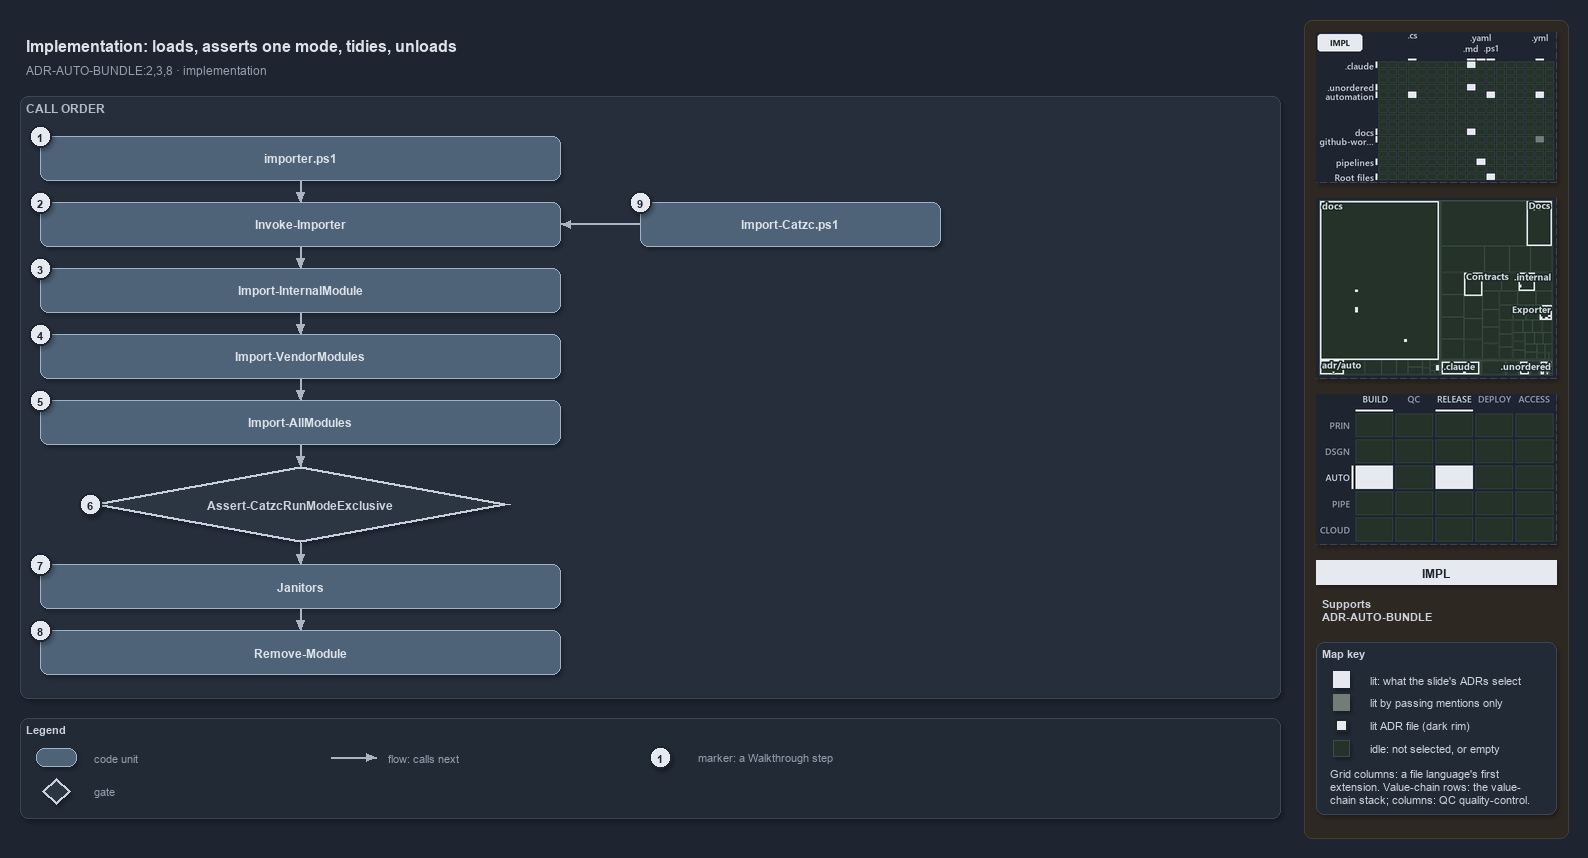

The diagram above was exported from draw.io. Its source (the exported page's mxGraphModel, read from the mxfile embedded in the PNG):
<mxGraphModel dx="1024" dy="768" grid="0" gridSize="10" guides="1" tooltips="1" connect="1" arrows="1" fold="1" page="1" pageScale="1" pageWidth="1572" pageHeight="822" background="#1E2430" math="0" shadow="1">
  <root>
    <mxCell id="0" />
    <mxCell id="1" parent="0" />
    <mxCell id="sidebar-bg" value="" style="rounded=1;arcSize=2;html=1;fillColor=#2E2823;strokeColor=#453C33;shadow=0;" vertex="1" parent="1">
      <mxGeometry x="1304" y="4" width="264" height="818" as="geometry" />
    </mxCell>
    <mxCell id="title" value="Implementation: loads, asserts one mode, tidies, unloads" style="text;html=1;align=left;verticalAlign=middle;fontSize=16;fontStyle=1;fontColor=#DDE2E9;" vertex="1" parent="1">
      <mxGeometry x="20" y="14" width="1260" height="30" as="geometry" />
    </mxCell>
    <mxCell id="subtitle" value="ADR-AUTO-BUNDLE:2,3,8 &amp;#183; implementation" style="text;html=1;align=left;verticalAlign=middle;fontSize=12;fontColor=#949FAE;" vertex="1" parent="1">
      <mxGeometry x="20" y="44" width="1240" height="20" as="geometry" />
    </mxCell>
    <mxCell id="band-calls" value="CALL ORDER" style="rounded=1;html=1;arcSize=3;fillColor=#262E3B;strokeColor=#3A4555;verticalAlign=top;align=left;spacingLeft=8;fontStyle=1;fontSize=12;fontColor=#B0BAC7;" vertex="1" parent="1">
      <mxGeometry x="20" y="80" width="1260" height="602" as="geometry" />
    </mxCell>
    <mxCell id="g-importer-ps1" value="&lt;b&gt;importer.ps1&lt;/b&gt;" style="rounded=1;whiteSpace=wrap;html=1;arcSize=20;fillColor=#4E6378;strokeColor=#9FB3C8;fontColor=#DDE2E9;fontSize=12;" vertex="1" parent="1">
      <mxGeometry x="40" y="120" width="520" height="44" as="geometry" />
    </mxCell>
    <mxCell id="g-invoke" value="&lt;b&gt;Invoke-Importer&lt;/b&gt;" style="rounded=1;whiteSpace=wrap;html=1;arcSize=20;fillColor=#4E6378;strokeColor=#9FB3C8;fontColor=#DDE2E9;fontSize=12;" vertex="1" parent="1">
      <mxGeometry x="40" y="186" width="520" height="44" as="geometry" />
    </mxCell>
    <mxCell id="g-internal" value="&lt;b&gt;Import-InternalModule&lt;/b&gt;" style="rounded=1;whiteSpace=wrap;html=1;arcSize=20;fillColor=#4E6378;strokeColor=#9FB3C8;fontColor=#DDE2E9;fontSize=12;" vertex="1" parent="1">
      <mxGeometry x="40" y="252" width="520" height="44" as="geometry" />
    </mxCell>
    <mxCell id="g-vendor" value="&lt;b&gt;Import-VendorModules&lt;/b&gt;" style="rounded=1;whiteSpace=wrap;html=1;arcSize=20;fillColor=#4E6378;strokeColor=#9FB3C8;fontColor=#DDE2E9;fontSize=12;" vertex="1" parent="1">
      <mxGeometry x="40" y="318" width="520" height="44" as="geometry" />
    </mxCell>
    <mxCell id="g-all" value="&lt;b&gt;Import-AllModules&lt;/b&gt;" style="rounded=1;whiteSpace=wrap;html=1;arcSize=20;fillColor=#4E6378;strokeColor=#9FB3C8;fontColor=#DDE2E9;fontSize=12;" vertex="1" parent="1">
      <mxGeometry x="40" y="384" width="520" height="44" as="geometry" />
    </mxCell>
    <mxCell id="g-assert" value="&lt;b&gt;Assert-CatzcRunModeExclusive&lt;/b&gt;" style="rhombus;whiteSpace=wrap;html=1;fillColor=#2C3542;strokeColor=#C7D0DB;strokeWidth=3;fontSize=12;fontColor=#CDD3DC;" vertex="1" parent="1">
      <mxGeometry x="90" y="450" width="420" height="76" as="geometry" />
    </mxCell>
    <mxCell id="g-janitors" value="&lt;b&gt;Janitors&lt;/b&gt;" style="rounded=1;whiteSpace=wrap;html=1;arcSize=20;fillColor=#4E6378;strokeColor=#9FB3C8;fontColor=#DDE2E9;fontSize=12;" vertex="1" parent="1">
      <mxGeometry x="40" y="548" width="520" height="44" as="geometry" />
    </mxCell>
    <mxCell id="g-remove" value="&lt;b&gt;Remove-Module&lt;/b&gt;" style="rounded=1;whiteSpace=wrap;html=1;arcSize=20;fillColor=#4E6378;strokeColor=#9FB3C8;fontColor=#DDE2E9;fontSize=12;" vertex="1" parent="1">
      <mxGeometry x="40" y="614" width="520" height="44" as="geometry" />
    </mxCell>
    <mxCell id="g-import-catzc" value="&lt;b&gt;Import-Catzc.ps1&lt;/b&gt;" style="rounded=1;whiteSpace=wrap;html=1;arcSize=20;fillColor=#4E6378;strokeColor=#9FB3C8;fontColor=#DDE2E9;fontSize=12;" vertex="1" parent="1">
      <mxGeometry x="640" y="186" width="300" height="44" as="geometry" />
    </mxCell>
    <mxCell id="p-edge-call-1-a" value="" style="text;html=1;strokeColor=none;fillColor=none;" vertex="1" parent="1">
      <mxGeometry x="300" y="164" width="1" height="1" as="geometry" />
    </mxCell>
    <mxCell id="p-edge-call-1-b" value="" style="text;html=1;strokeColor=none;fillColor=none;" vertex="1" parent="1">
      <mxGeometry x="300" y="186" width="1" height="1" as="geometry" />
    </mxCell>
    <mxCell id="edge-call-1" value="" style="edgeStyle=orthogonalEdgeStyle;rounded=1;html=1;endArrow=block;strokeColor=#AAB4C3;fontColor=#CDD3DC;shadow=0;" edge="1" parent="1" source="p-edge-call-1-a" target="p-edge-call-1-b">
      <mxGeometry relative="1" as="geometry" />
    </mxCell>
    <mxCell id="p-edge-call-2-a" value="" style="text;html=1;strokeColor=none;fillColor=none;" vertex="1" parent="1">
      <mxGeometry x="300" y="230" width="1" height="1" as="geometry" />
    </mxCell>
    <mxCell id="p-edge-call-2-b" value="" style="text;html=1;strokeColor=none;fillColor=none;" vertex="1" parent="1">
      <mxGeometry x="300" y="252" width="1" height="1" as="geometry" />
    </mxCell>
    <mxCell id="edge-call-2" value="" style="edgeStyle=orthogonalEdgeStyle;rounded=1;html=1;endArrow=block;strokeColor=#AAB4C3;fontColor=#CDD3DC;shadow=0;" edge="1" parent="1" source="p-edge-call-2-a" target="p-edge-call-2-b">
      <mxGeometry relative="1" as="geometry" />
    </mxCell>
    <mxCell id="p-edge-call-3-a" value="" style="text;html=1;strokeColor=none;fillColor=none;" vertex="1" parent="1">
      <mxGeometry x="300" y="296" width="1" height="1" as="geometry" />
    </mxCell>
    <mxCell id="p-edge-call-3-b" value="" style="text;html=1;strokeColor=none;fillColor=none;" vertex="1" parent="1">
      <mxGeometry x="300" y="318" width="1" height="1" as="geometry" />
    </mxCell>
    <mxCell id="edge-call-3" value="" style="edgeStyle=orthogonalEdgeStyle;rounded=1;html=1;endArrow=block;strokeColor=#AAB4C3;fontColor=#CDD3DC;shadow=0;" edge="1" parent="1" source="p-edge-call-3-a" target="p-edge-call-3-b">
      <mxGeometry relative="1" as="geometry" />
    </mxCell>
    <mxCell id="p-edge-call-4-a" value="" style="text;html=1;strokeColor=none;fillColor=none;" vertex="1" parent="1">
      <mxGeometry x="300" y="362" width="1" height="1" as="geometry" />
    </mxCell>
    <mxCell id="p-edge-call-4-b" value="" style="text;html=1;strokeColor=none;fillColor=none;" vertex="1" parent="1">
      <mxGeometry x="300" y="384" width="1" height="1" as="geometry" />
    </mxCell>
    <mxCell id="edge-call-4" value="" style="edgeStyle=orthogonalEdgeStyle;rounded=1;html=1;endArrow=block;strokeColor=#AAB4C3;fontColor=#CDD3DC;shadow=0;" edge="1" parent="1" source="p-edge-call-4-a" target="p-edge-call-4-b">
      <mxGeometry relative="1" as="geometry" />
    </mxCell>
    <mxCell id="p-edge-call-5-a" value="" style="text;html=1;strokeColor=none;fillColor=none;" vertex="1" parent="1">
      <mxGeometry x="300" y="428" width="1" height="1" as="geometry" />
    </mxCell>
    <mxCell id="p-edge-call-5-b" value="" style="text;html=1;strokeColor=none;fillColor=none;" vertex="1" parent="1">
      <mxGeometry x="300" y="450" width="1" height="1" as="geometry" />
    </mxCell>
    <mxCell id="edge-call-5" value="" style="edgeStyle=orthogonalEdgeStyle;rounded=1;html=1;endArrow=block;strokeColor=#AAB4C3;fontColor=#CDD3DC;shadow=0;" edge="1" parent="1" source="p-edge-call-5-a" target="p-edge-call-5-b">
      <mxGeometry relative="1" as="geometry" />
    </mxCell>
    <mxCell id="p-edge-call-6-a" value="" style="text;html=1;strokeColor=none;fillColor=none;" vertex="1" parent="1">
      <mxGeometry x="300" y="526" width="1" height="1" as="geometry" />
    </mxCell>
    <mxCell id="p-edge-call-6-b" value="" style="text;html=1;strokeColor=none;fillColor=none;" vertex="1" parent="1">
      <mxGeometry x="300" y="548" width="1" height="1" as="geometry" />
    </mxCell>
    <mxCell id="edge-call-6" value="" style="edgeStyle=orthogonalEdgeStyle;rounded=1;html=1;endArrow=block;strokeColor=#AAB4C3;fontColor=#CDD3DC;shadow=0;" edge="1" parent="1" source="p-edge-call-6-a" target="p-edge-call-6-b">
      <mxGeometry relative="1" as="geometry" />
    </mxCell>
    <mxCell id="p-edge-call-7-a" value="" style="text;html=1;strokeColor=none;fillColor=none;" vertex="1" parent="1">
      <mxGeometry x="300" y="592" width="1" height="1" as="geometry" />
    </mxCell>
    <mxCell id="p-edge-call-7-b" value="" style="text;html=1;strokeColor=none;fillColor=none;" vertex="1" parent="1">
      <mxGeometry x="300" y="614" width="1" height="1" as="geometry" />
    </mxCell>
    <mxCell id="edge-call-7" value="" style="edgeStyle=orthogonalEdgeStyle;rounded=1;html=1;endArrow=block;strokeColor=#AAB4C3;fontColor=#CDD3DC;shadow=0;" edge="1" parent="1" source="p-edge-call-7-a" target="p-edge-call-7-b">
      <mxGeometry relative="1" as="geometry" />
    </mxCell>
    <mxCell id="p-edge-bld-invoke-a" value="" style="text;html=1;strokeColor=none;fillColor=none;" vertex="1" parent="1">
      <mxGeometry x="640" y="208" width="1" height="1" as="geometry" />
    </mxCell>
    <mxCell id="p-edge-bld-invoke-b" value="" style="text;html=1;strokeColor=none;fillColor=none;" vertex="1" parent="1">
      <mxGeometry x="560" y="208" width="1" height="1" as="geometry" />
    </mxCell>
    <mxCell id="edge-bld-invoke" value="" style="edgeStyle=orthogonalEdgeStyle;rounded=1;html=1;endArrow=block;strokeColor=#AAB4C3;fontColor=#CDD3DC;shadow=0;" edge="1" parent="1" source="p-edge-bld-invoke-a" target="p-edge-bld-invoke-b">
      <mxGeometry relative="1" as="geometry" />
    </mxCell>
    <mxCell id="mark-1" value="1" style="ellipse;html=1;fillColor=#E6EAF0;strokeColor=#1E2430;strokeWidth=2;fontColor=#1E2430;fontStyle=1;fontSize=11;" vertex="1" parent="1">
      <mxGeometry x="29" y="109" width="22" height="22" as="geometry" />
    </mxCell>
    <mxCell id="mark-2" value="2" style="ellipse;html=1;fillColor=#E6EAF0;strokeColor=#1E2430;strokeWidth=2;fontColor=#1E2430;fontStyle=1;fontSize=11;" vertex="1" parent="1">
      <mxGeometry x="29" y="175" width="22" height="22" as="geometry" />
    </mxCell>
    <mxCell id="mark-3" value="3" style="ellipse;html=1;fillColor=#E6EAF0;strokeColor=#1E2430;strokeWidth=2;fontColor=#1E2430;fontStyle=1;fontSize=11;" vertex="1" parent="1">
      <mxGeometry x="29" y="241" width="22" height="22" as="geometry" />
    </mxCell>
    <mxCell id="mark-4" value="4" style="ellipse;html=1;fillColor=#E6EAF0;strokeColor=#1E2430;strokeWidth=2;fontColor=#1E2430;fontStyle=1;fontSize=11;" vertex="1" parent="1">
      <mxGeometry x="29" y="307" width="22" height="22" as="geometry" />
    </mxCell>
    <mxCell id="mark-5" value="5" style="ellipse;html=1;fillColor=#E6EAF0;strokeColor=#1E2430;strokeWidth=2;fontColor=#1E2430;fontStyle=1;fontSize=11;" vertex="1" parent="1">
      <mxGeometry x="29" y="373" width="22" height="22" as="geometry" />
    </mxCell>
    <mxCell id="mark-6" value="6" style="ellipse;html=1;fillColor=#E6EAF0;strokeColor=#1E2430;strokeWidth=2;fontColor=#1E2430;fontStyle=1;fontSize=11;" vertex="1" parent="1">
      <mxGeometry x="79" y="477" width="22" height="22" as="geometry" />
    </mxCell>
    <mxCell id="mark-7" value="7" style="ellipse;html=1;fillColor=#E6EAF0;strokeColor=#1E2430;strokeWidth=2;fontColor=#1E2430;fontStyle=1;fontSize=11;" vertex="1" parent="1">
      <mxGeometry x="29" y="537" width="22" height="22" as="geometry" />
    </mxCell>
    <mxCell id="mark-8" value="8" style="ellipse;html=1;fillColor=#E6EAF0;strokeColor=#1E2430;strokeWidth=2;fontColor=#1E2430;fontStyle=1;fontSize=11;" vertex="1" parent="1">
      <mxGeometry x="29" y="603" width="22" height="22" as="geometry" />
    </mxCell>
    <mxCell id="mark-9" value="9" style="ellipse;html=1;fillColor=#E6EAF0;strokeColor=#1E2430;strokeWidth=2;fontColor=#1E2430;fontStyle=1;fontSize=11;" vertex="1" parent="1">
      <mxGeometry x="629" y="175" width="22" height="22" as="geometry" />
    </mxCell>
    <mxCell id="legend" value="&lt;b&gt;Legend&lt;/b&gt;" style="rounded=1;whiteSpace=wrap;html=1;arcSize=6;fillColor=#222A36;strokeColor=#3A4555;align=left;verticalAlign=top;spacing=8;fontSize=11;fontColor=#CDD3DC;" vertex="1" parent="1">
      <mxGeometry x="20" y="702" width="1260" height="100" as="geometry" />
    </mxCell>
    <mxCell id="legend-0" value="" style="rounded=1;whiteSpace=wrap;html=1;arcSize=20;fillColor=#4E6378;strokeColor=#9FB3C8;fontColor=#DDE2E9;fontSize=12;" vertex="1" parent="1">
      <mxGeometry x="36" y="732" width="40" height="18" as="geometry" />
    </mxCell>
    <mxCell id="legend-0-text" value="code unit" style="text;html=1;align=left;verticalAlign=middle;fontSize=11;fontColor=#949FAE;" vertex="1" parent="1">
      <mxGeometry x="88" y="731" width="240" height="20" as="geometry" />
    </mxCell>
    <mxCell id="legend-1" value="" style="rhombus;whiteSpace=wrap;html=1;fillColor=#2C3542;strokeColor=#C7D0DB;strokeWidth=3;fontSize=12;fontColor=#CDD3DC;" vertex="1" parent="1">
      <mxGeometry x="42" y="762" width="28" height="26" as="geometry" />
    </mxCell>
    <mxCell id="legend-1-text" value="gate" style="text;html=1;align=left;verticalAlign=middle;fontSize=11;fontColor=#949FAE;" vertex="1" parent="1">
      <mxGeometry x="88" y="765" width="240" height="20" as="geometry" />
    </mxCell>
    <mxCell id="p-legend-2-a" value="" style="text;html=1;strokeColor=none;fillColor=none;" vertex="1" parent="1">
      <mxGeometry x="330" y="741" width="1" height="1" as="geometry" />
    </mxCell>
    <mxCell id="p-legend-2-b" value="" style="text;html=1;strokeColor=none;fillColor=none;" vertex="1" parent="1">
      <mxGeometry x="376" y="741" width="1" height="1" as="geometry" />
    </mxCell>
    <mxCell id="legend-2" value="" style="edgeStyle=orthogonalEdgeStyle;rounded=1;html=1;endArrow=block;strokeColor=#AAB4C3;fontColor=#CDD3DC;shadow=0;" edge="1" parent="1" source="p-legend-2-a" target="p-legend-2-b">
      <mxGeometry relative="1" as="geometry" />
    </mxCell>
    <mxCell id="legend-2-text" value="flow: calls next" style="text;html=1;align=left;verticalAlign=middle;fontSize=11;fontColor=#949FAE;" vertex="1" parent="1">
      <mxGeometry x="382" y="731" width="240" height="20" as="geometry" />
    </mxCell>
    <mxCell id="legend-3" value="1" style="ellipse;html=1;fillColor=#E6EAF0;strokeColor=#1E2430;strokeWidth=2;fontColor=#1E2430;fontStyle=1;fontSize=11;" vertex="1" parent="1">
      <mxGeometry x="649" y="730" width="22" height="22" as="geometry" />
    </mxCell>
    <mxCell id="legend-3-text" value="marker: a Walkthrough step" style="text;html=1;align=left;verticalAlign=middle;fontSize=11;fontColor=#949FAE;" vertex="1" parent="1">
      <mxGeometry x="692" y="731" width="240" height="20" as="geometry" />
    </mxCell>
    <mxCell id="minimap-grid" value="" style="shape=image;html=1;imageAspect=0;aspect=fixed;verticalLabelPosition=bottom;strokeColor=#3A4555;dashed=1;fillColor=#222A36;image=data:image/png,(base64 omitted: 16492 chars);" vertex="1" parent="1">
      <mxGeometry x="1316" y="16" width="240" height="150" as="geometry" />
    </mxCell>
    <mxCell id="minimap-tree" value="" style="shape=image;html=1;imageAspect=0;aspect=fixed;verticalLabelPosition=bottom;strokeColor=#3A4555;dashed=1;fillColor=#222A36;image=data:image/png,(base64 omitted: 19044 chars);" vertex="1" parent="1">
      <mxGeometry x="1316" y="182" width="240" height="180" as="geometry" />
    </mxCell>
    <mxCell id="minimap-chain" value="" style="shape=image;html=1;imageAspect=0;aspect=fixed;verticalLabelPosition=bottom;strokeColor=#3A4555;dashed=1;fillColor=#222A36;image=data:image/png,(base64 omitted: 13200 chars);" vertex="1" parent="1">
      <mxGeometry x="1316" y="378" width="240" height="150" as="geometry" />
    </mxCell>
    <mxCell id="lens-badge" value="IMPL" style="rounded=0;whiteSpace=wrap;html=1;align=center;verticalAlign=middle;fontSize=12;fontStyle=1;fontColor=#1E2430;fillColor=#E6EAF0;strokeColor=none;" vertex="1" parent="1">
      <mxGeometry x="1316" y="544" width="240" height="24" as="geometry" />
    </mxCell>
    <mxCell id="supports" value="&lt;b&gt;Supports&lt;/b&gt;&lt;br&gt;ADR-AUTO-BUNDLE" style="text;html=1;whiteSpace=wrap;align=left;verticalAlign=top;fontSize=11;fontColor=#CDD3DC;" vertex="1" parent="1">
      <mxGeometry x="1316" y="576" width="240" height="38" as="geometry" />
    </mxCell>
    <mxCell id="mapkey" value="&lt;b&gt;Map key&lt;/b&gt;" style="rounded=1;arcSize=6;whiteSpace=wrap;html=1;align=left;verticalAlign=top;fontSize=11;fontColor=#CDD3DC;fillColor=#222A36;strokeColor=#3A4555;spacingLeft=8;spacingTop=2;" vertex="1" parent="1">
      <mxGeometry x="1316" y="626" width="240" height="172" as="geometry" />
    </mxCell>
    <mxCell id="mapkey-lit" value="" style="rounded=0;html=1;fillColor=#E6EAF0;strokeColor=#E6EAF0;" vertex="1" parent="1">
      <mxGeometry x="1333.0" y="655.0" width="16" height="16" as="geometry" />
    </mxCell>
    <mxCell id="mapkey-lit-text" value="lit: what the slide's ADRs select" style="text;html=1;align=left;verticalAlign=middle;fontSize=11;fontColor=#CDD3DC;" vertex="1" parent="1">
      <mxGeometry x="1364" y="653" width="184" height="20" as="geometry" />
    </mxCell>
    <mxCell id="mapkey-touched" value="" style="rounded=0;html=1;fillColor=#727C79;strokeColor=#727C79;" vertex="1" parent="1">
      <mxGeometry x="1333.0" y="678.0" width="16" height="16" as="geometry" />
    </mxCell>
    <mxCell id="mapkey-touched-text" value="lit by passing mentions only" style="text;html=1;align=left;verticalAlign=middle;fontSize=11;fontColor=#CDD3DC;" vertex="1" parent="1">
      <mxGeometry x="1364" y="676" width="184" height="20" as="geometry" />
    </mxCell>
    <mxCell id="mapkey-adr" value="" style="rounded=0;html=1;fillColor=#E6EAF0;strokeColor=#1C2A24;strokeWidth=2;" vertex="1" parent="1">
      <mxGeometry x="1335.0" y="703.0" width="12" height="12" as="geometry" />
    </mxCell>
    <mxCell id="mapkey-adr-text" value="lit ADR file (dark rim)" style="text;html=1;align=left;verticalAlign=middle;fontSize=11;fontColor=#CDD3DC;" vertex="1" parent="1">
      <mxGeometry x="1364" y="699" width="184" height="20" as="geometry" />
    </mxCell>
    <mxCell id="mapkey-idle" value="" style="rounded=0;html=1;fillColor=#243229;strokeColor=#3B4D43;" vertex="1" parent="1">
      <mxGeometry x="1333.0" y="724.0" width="16" height="16" as="geometry" />
    </mxCell>
    <mxCell id="mapkey-idle-text" value="idle: not selected, or empty" style="text;html=1;align=left;verticalAlign=middle;fontSize=11;fontColor=#CDD3DC;" vertex="1" parent="1">
      <mxGeometry x="1364" y="722" width="184" height="20" as="geometry" />
    </mxCell>
    <mxCell id="mapkey-codes" value="Grid columns: a file language's first&lt;br&gt;extension. Value-chain rows: the value-&lt;br&gt;chain stack; columns: QC quality-control." style="text;html=1;align=left;verticalAlign=top;whiteSpace=wrap;fontSize=11;fontColor=#CDD3DC;" vertex="1" parent="1">
      <mxGeometry x="1324" y="746" width="224" height="46" as="geometry" />
    </mxCell>
  </root>
</mxGraphModel>